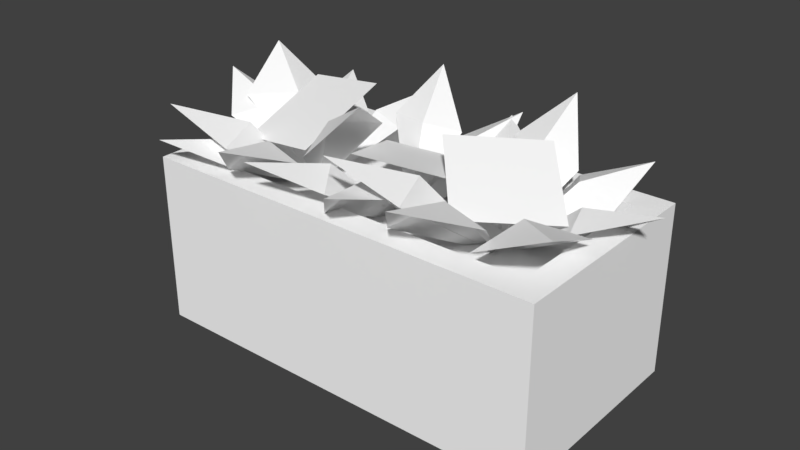 # Source: FlowersBox.blend  (saved by Blender 2.78.0; exported with 4.5.12 LTS)
import bpy
from mathutils import Matrix  # noqa: F401  (used for matrix-valued properties, if any)

bpy.ops.wm.read_factory_settings(use_empty=True)
scene = bpy.context.scene
scene.name = 'Scene'

# ---- collections
col_collection_1 = bpy.data.collections.new('Collection 1'); scene.collection.children.link(col_collection_1)

# ---- materials (node trees are filled in below, after node groups)
mat_default_material = bpy.data.materials.new('Default_Material')
mat_default_material.alpha_threshold = 0.0
mat_default_material.use_transparent_shadow = False
mat_default_material.diffuse_color = (1.0, 1.0, 1.0, 1.0)
mat_default_material.roughness = 0.5

# ---- material node trees

# ---- world
world_world = bpy.data.worlds.new('World'); scene.world = world_world
world_world.color = (0.05088, 0.05088, 0.05088)
world_world.use_sun_shadow = False
world_world.sun_shadow_jitter_overblur = 0.0
world_world.cycles.sampling_method = 'MANUAL'

# ---- meshes
me_scene_018 = bpy.data.meshes.new('Scene.018')
me_scene_018.from_pydata([(-73.87, 39.15, 33.38), (-73.87, 39.15, -33.38), (73.87, 39.15, -33.38), (73.87, 39.15, 33.38), (84.74, -20.98, 44.25), (84.74, 49.69, 44.25), (84.74, 49.69, -44.25), (84.74, -20.98, -44.25), (-84.74, 49.69, -44.25), (-84.74, -20.98, -44.25), (73.87, 49.69, 33.38), (73.87, 49.69, -33.38), (-73.87, 49.69, -33.38), (-84.74, 49.69, 44.25), (-84.74, -20.98, 44.25), (-73.87, 49.69, 33.38), (-101.0, 68.49, -8.477), (-71.85, 60.57, -3.733), (-83.85, 56.22, 9.168), (-45.94, 33.37, -5.301e-07), (-75.75, 53.63, -18.37), (-73.94, 61.15, -52.7), (-60.32, 57.01, -25.68), (-77.3, 50.88, -27.44), (-50.03, 49.92, -36.69), (-76.65, 61.07, 51.21), (-61.97, 56.94, 24.75), (-52.8, 53.32, 39.98), (-75.69, 47.59, 23.43), (-67.1, 53.64, 15.52), (-63.19, 70.32, -19.78), (-25.32, 77.28, -12.3), (-29.22, 60.6, 22.99), (-81.76, 70.89, 40.53), (-62.7, 61.69, 18.51), (-55.55, 58.98, 37.97), (-79.34, 53.87, 12.54), (-87.85, 78.74, -22.77), (-63.93, 65.18, -9.483), (-82.43, 63.32, 1.549), (-61.46, 59.11, -28.42), (-20.76, 68.45, -49.69), (-37.05, 59.95, -25.29), (-40.7, 51.65, -41.01), (-21.19, 57.77, -20.7), (-1.042, 84.67, 24.6), (-27.84, 68.86, 11.85), (-11.2, 69.0, 0.8011), (-25.11, 60.9, 28.14), (-32.21, 71.73, 61.12), (-41.26, 63.18, 29.39), (-21.69, 61.35, 34.26), (-52.07, 52.72, 40.31), (10.3, 61.97, -50.75), (25.83, 57.44, -24.84), (8.454, 52.21, -25.13), (40.96, 33.37, -5.301e-07), (34.81, 49.65, -36.51), (71.45, 59.05, -52.39), (56.36, 55.99, -26.01), (47.77, 50.84, -41.13), (70.51, 47.49, -23.75), (18.66, 73.61, 4.114), (46.72, 69.95, -23.07), (70.9, 54.93, 3.923), (42.85, 58.59, 31.1), (40.67, 79.57, -46.89), (41.77, 65.5, -19.81), (26.09, 64.78, -28.91), (54.27, 58.78, -28.52), (99.3, 63.15, -6.581), (69.29, 57.47, -6.49), (79.43, 48.31, -18.43), (74.13, 54.61, 9.188), (41.2, 72.69, 60.88), (38.93, 63.43, 28.64), (61.63, 63.72, 37.22), (21.89, 51.56, 37.32), (84.67, 67.12, 35.82), (61.84, 59.92, 16.86), (82.41, 55.89, 8.183), (53.92, 52.29, 34.84), (1.826, 75.03, 46.12), (22.14, 64.84, 20.73), (28.86, 62.12, 39.64), (6.12, 55.9, 17.77), (13.04, 62.86, -54.14), (6.177, 57.44, -26.24), (-5.373, 52.72, -38.33), (-2.64e-06, 33.37, -5.301e-07), (20.24, 50.23, -28.38), (-3.658, 67.67, 26.72), (-16.13, 58.37, -7.462), (19.29, 54.48, -19.33), (31.76, 63.78, 14.85), (-14.98, 79.9, -39.77), (-6.166, 65.11, -16.14), (-22.91, 63.78, -20.56), (3.446, 60.08, -27.82), (13.85, 67.59, 58.74), (3.909, 60.33, 29.0), (22.76, 60.08, 32.23), (-4.62, 49.04, 39.38), (-26.32, 67.78, 55.38), (-13.66, 60.89, 26.12), (-2.427, 57.77, 41.6), (-28.68, 51.37, 26.84)], [], [(0, 2, 1), (0, 3, 2), (4, 6, 5), (4, 7, 6), (7, 8, 6), (7, 9, 8), (5, 11, 10), (5, 6, 11), (6, 12, 11), (6, 8, 12), (10, 2, 3), (10, 11, 2), (11, 1, 2), (11, 12, 1), (9, 13, 8), (9, 14, 13), (14, 5, 13), (14, 4, 5), (8, 15, 12), (8, 13, 15), (13, 10, 15), (13, 5, 10), (12, 0, 1), (12, 15, 0), (15, 3, 0), (15, 10, 3), (16, 18, 17), (18, 19, 17), (19, 20, 17), (20, 16, 17), (21, 23, 22), (23, 19, 22), (19, 24, 22), (24, 21, 22), (25, 27, 26), (27, 19, 26), (19, 28, 26), (28, 25, 26), (29, 31, 30), (29, 32, 31), (33, 35, 34), (35, 19, 34), (19, 36, 34), (36, 33, 34), (37, 39, 38), (39, 19, 38), (19, 40, 38), (40, 37, 38), (41, 43, 42), (43, 19, 42), (19, 44, 42), (44, 41, 42), (45, 47, 46), (47, 19, 46), (19, 48, 46), (48, 45, 46), (49, 51, 50), (51, 19, 50), (19, 52, 50), (52, 49, 50), (53, 55, 54), (55, 56, 54), (56, 57, 54), (57, 53, 54), (58, 60, 59), (60, 56, 59), (56, 61, 59), (61, 58, 59), (62, 64, 63), (62, 65, 64), (66, 68, 67), (68, 56, 67), (56, 69, 67), (69, 66, 67), (70, 72, 71), (72, 56, 71), (56, 73, 71), (73, 70, 71), (74, 76, 75), (76, 56, 75), (56, 77, 75), (77, 74, 75), (78, 80, 79), (80, 56, 79), (56, 81, 79), (81, 78, 79), (82, 84, 83), (84, 56, 83), (56, 85, 83), (85, 82, 83), (86, 88, 87), (88, 89, 87), (89, 90, 87), (90, 86, 87), (91, 93, 92), (91, 94, 93), (95, 97, 96), (97, 89, 96), (89, 98, 96), (98, 95, 96), (99, 101, 100), (101, 89, 100), (89, 102, 100), (102, 99, 100), (103, 105, 104), (105, 89, 104), (89, 106, 104), (106, 103, 104)])
me_scene_018.polygons.foreach_set('use_smooth', [True] * 108)
_k = set([(0, 1), (0, 3), (0, 15), (1, 2), (1, 12), (2, 3), (2, 11), (3, 10), (4, 5), (5, 6), (5, 13), (6, 7), (6, 8), (8, 9), (8, 13), (10, 11), (10, 15), (11, 12), (12, 15), (13, 14), (16, 17), (17, 18), (17, 19), (17, 20), (19, 22), (19, 26), (19, 34), (19, 38), (19, 42), (19, 46), (19, 50), (21, 22), (22, 23), (22, 24), (25, 26), (26, 27), (26, 28), (33, 34), (34, 35), (34, 36), (37, 38), (38, 39), (38, 40), (41, 42), (42, 43), (42, 44), (45, 46), (46, 47), (46, 48), (49, 50), (50, 51), (50, 52), (53, 54), (54, 55), (54, 56), (54, 57), (56, 59), (56, 67), (56, 71), (56, 75), (56, 79), (56, 83), (58, 59), (59, 60), (59, 61), (66, 67), (67, 68), (67, 69), (70, 71), (71, 72), (71, 73), (74, 75), (75, 76), (75, 77), (78, 79), (79, 80), (79, 81), (82, 83), (83, 84), (83, 85), (86, 87), (87, 88), (87, 89), (87, 90), (89, 96), (89, 100), (89, 104), (95, 96), (96, 97), (96, 98), (99, 100), (100, 101), (100, 102), (103, 104), (104, 105), (104, 106)])
me_scene_018.attributes.new('sharp_edge', 'BOOLEAN', 'EDGE').data.foreach_set('value', [ (min(e.vertices), max(e.vertices)) in _k for e in me_scene_018.edges])
_uv = me_scene_018.uv_layers.new(name='UVSet0')
_uv.uv.foreach_set('vector', [0.7115, 0.5302, 0.7756, 0.5591, 0.7115, 0.5591, 0.7115, 0.5302, 0.7756, 0.5302, 0.7756, 0.5591, 0.6539, 0.1762, 0.7119, 0.2169, 0.6539, 0.2169, 0.6539, 0.1762, 0.7119, 0.1762, 0.7119, 0.2169, 0.6145, 0.1761, 0.7121, 0.2168, 0.6145, 0.2168, 0.6145, 0.1761, 0.7121, 0.1761, 0.7121, 0.2168, 0.6729, 0.2167, 0.621, 0.2104, 0.6667, 0.2104, 0.6729, 0.2167, 0.6148, 0.2167, 0.621, 0.2104, 0.7121, 0.2168, 0.6208, 0.2104, 0.7059, 0.2104, 0.7121, 0.2168, 0.6145, 0.2168, 0.6208, 0.2104, 0.6201, 0.1835, 0.6662, 0.196, 0.6201, 0.196, 0.6201, 0.1835, 0.6662, 0.1835, 0.6662, 0.196, 0.6201, 0.1837, 0.706, 0.1962, 0.6201, 0.1962, 0.6201, 0.1837, 0.706, 0.1837, 0.706, 0.1962, 0.6539, 0.1762, 0.7119, 0.2169, 0.6539, 0.2169, 0.6539, 0.1762, 0.7119, 0.1762, 0.7119, 0.2169, 0.6145, 0.1761, 0.7121, 0.2168, 0.6145, 0.2168, 0.6145, 0.1761, 0.7121, 0.1761, 0.7121, 0.2168, 0.6729, 0.2167, 0.621, 0.2104, 0.6667, 0.2104, 0.6729, 0.2167, 0.6148, 0.2167, 0.621, 0.2104, 0.7121, 0.2168, 0.6208, 0.2104, 0.7059, 0.2104, 0.7121, 0.2168, 0.6145, 0.2168, 0.6208, 0.2104, 0.6201, 0.1835, 0.6662, 0.196, 0.6201, 0.196, 0.6201, 0.1835, 0.6662, 0.1835, 0.6662, 0.196, 0.6201, 0.1837, 0.706, 0.1962, 0.6201, 0.1962, 0.6201, 0.1837, 0.706, 0.1837, 0.706, 0.1962, 0.504, 0.2134, 0.5871, 0.1592, 0.6111, 0.2089, 0.5871, 0.1592, 0.718, 0.2055, 0.6111, 0.2089, 0.718, 0.2055, 0.6076, 0.2573, 0.6111, 0.2089, 0.6076, 0.2573, 0.504, 0.2134, 0.6111, 0.2089, 0.504, 0.2134, 0.5871, 0.1592, 0.6111, 0.2089, 0.5871, 0.1592, 0.718, 0.2055, 0.6111, 0.2089, 0.718, 0.2055, 0.6076, 0.2573, 0.6111, 0.2089, 0.6076, 0.2573, 0.504, 0.2134, 0.6111, 0.2089, 0.504, 0.2134, 0.5871, 0.1592, 0.6111, 0.2089, 0.5871, 0.1592, 0.718, 0.2055, 0.6111, 0.2089, 0.718, 0.2055, 0.6076, 0.2573, 0.6111, 0.2089, 0.6076, 0.2573, 0.504, 0.2134, 0.6111, 0.2089, 0.5167, 0.256, 0.6294, 0.3688, 0.5167, 0.3688, 0.5167, 0.256, 0.6294, 0.256, 0.6294, 0.3688, 0.5042, 0.1173, 0.5888, 0.05745, 0.6133, 0.1122, 0.5888, 0.05745, 0.7174, 0.1085, 0.6133, 0.1122, 0.7174, 0.1085, 0.6097, 0.1657, 0.6133, 0.1122, 0.6097, 0.1657, 0.5042, 0.1173, 0.6133, 0.1122, 0.5042, 0.1173, 0.5888, 0.05745, 0.6133, 0.1122, 0.5888, 0.05745, 0.7174, 0.1085, 0.6133, 0.1122, 0.7174, 0.1085, 0.6097, 0.1657, 0.6133, 0.1122, 0.6097, 0.1657, 0.5042, 0.1173, 0.6133, 0.1122, 0.5042, 0.1173, 0.5888, 0.05745, 0.6133, 0.1122, 0.5888, 0.05745, 0.7174, 0.1085, 0.6133, 0.1122, 0.7174, 0.1085, 0.6097, 0.1657, 0.6133, 0.1122, 0.6097, 0.1657, 0.5042, 0.1173, 0.6133, 0.1122, 0.5042, 0.1173, 0.5888, 0.05745, 0.6133, 0.1122, 0.5888, 0.05745, 0.7174, 0.1085, 0.6133, 0.1122, 0.7174, 0.1085, 0.6097, 0.1657, 0.6133, 0.1122, 0.6097, 0.1657, 0.5042, 0.1173, 0.6133, 0.1122, 0.504, 0.2134, 0.5871, 0.1592, 0.6111, 0.2089, 0.5871, 0.1592, 0.718, 0.2055, 0.6111, 0.2089, 0.718, 0.2055, 0.6076, 0.2573, 0.6111, 0.2089, 0.6076, 0.2573, 0.504, 0.2134, 0.6111, 0.2089, 0.504, 0.2134, 0.5871, 0.1592, 0.6111, 0.2089, 0.5871, 0.1592, 0.718, 0.2055, 0.6111, 0.2089, 0.718, 0.2055, 0.6076, 0.2573, 0.6111, 0.2089, 0.6076, 0.2573, 0.504, 0.2134, 0.6111, 0.2089, 0.504, 0.2134, 0.5871, 0.1592, 0.6111, 0.2089, 0.5871, 0.1592, 0.718, 0.2055, 0.6111, 0.2089, 0.718, 0.2055, 0.6076, 0.2573, 0.6111, 0.2089, 0.6076, 0.2573, 0.504, 0.2134, 0.6111, 0.2089, 0.5167, 0.256, 0.6294, 0.3688, 0.5167, 0.3688, 0.5167, 0.256, 0.6294, 0.256, 0.6294, 0.3688, 0.5042, 0.1173, 0.5888, 0.05745, 0.6133, 0.1122, 0.5888, 0.05745, 0.7174, 0.1085, 0.6133, 0.1122, 0.7174, 0.1085, 0.6097, 0.1657, 0.6133, 0.1122, 0.6097, 0.1657, 0.5042, 0.1173, 0.6133, 0.1122, 0.5042, 0.1173, 0.5888, 0.05745, 0.6133, 0.1122, 0.5888, 0.05745, 0.7174, 0.1085, 0.6133, 0.1122, 0.7174, 0.1085, 0.6097, 0.1657, 0.6133, 0.1122, 0.6097, 0.1657, 0.5042, 0.1173, 0.6133, 0.1122, 0.5042, 0.1173, 0.5888, 0.05745, 0.6133, 0.1122, 0.5888, 0.05745, 0.7174, 0.1085, 0.6133, 0.1122, 0.7174, 0.1085, 0.6097, 0.1657, 0.6133, 0.1122, 0.6097, 0.1657, 0.5042, 0.1173, 0.6133, 0.1122, 0.504, 0.2134, 0.5871, 0.1592, 0.6111, 0.2089, 0.5871, 0.1592, 0.718, 0.2055, 0.6111, 0.2089, 0.718, 0.2055, 0.6076, 0.2573, 0.6111, 0.2089, 0.6076, 0.2573, 0.504, 0.2134, 0.6111, 0.2089, 0.504, 0.2134, 0.5871, 0.1592, 0.6111, 0.2089, 0.5871, 0.1592, 0.718, 0.2055, 0.6111, 0.2089, 0.718, 0.2055, 0.6076, 0.2573, 0.6111, 0.2089, 0.6076, 0.2573, 0.504, 0.2134, 0.6111, 0.2089, 0.504, 0.2134, 0.5871, 0.1592, 0.6111, 0.2089, 0.5871, 0.1592, 0.718, 0.2055, 0.6111, 0.2089, 0.718, 0.2055, 0.6076, 0.2573, 0.6111, 0.2089, 0.6076, 0.2573, 0.504, 0.2134, 0.6111, 0.2089, 0.5167, 0.256, 0.6294, 0.3688, 0.5167, 0.3688, 0.5167, 0.256, 0.6294, 0.256, 0.6294, 0.3688, 0.5042, 0.1173, 0.5888, 0.05745, 0.6133, 0.1122, 0.5888, 0.05745, 0.7174, 0.1085, 0.6133, 0.1122, 0.7174, 0.1085, 0.6097, 0.1657, 0.6133, 0.1122, 0.6097, 0.1657, 0.5042, 0.1173, 0.6133, 0.1122, 0.5042, 0.1173, 0.5888, 0.05745, 0.6133, 0.1122, 0.5888, 0.05745, 0.7174, 0.1085, 0.6133, 0.1122, 0.7174, 0.1085, 0.6097, 0.1657, 0.6133, 0.1122, 0.6097, 0.1657, 0.5042, 0.1173, 0.6133, 0.1122, 0.504, 0.2134, 0.5871, 0.1592, 0.6111, 0.2089, 0.5871, 0.1592, 0.718, 0.2055, 0.6111, 0.2089, 0.718, 0.2055, 0.6076, 0.2573, 0.6111, 0.2089, 0.6076, 0.2573, 0.504, 0.2134, 0.6111, 0.2089])
_ca = me_scene_018.color_attributes.new('VertexColors', 'BYTE_COLOR', 'CORNER')
_ca.data.foreach_set('color', [0.1248, 0.06848, 0.04374, 1.0, 0.1248, 0.06848, 0.04374, 1.0, 0.1248, 0.06848, 0.04374, 1.0, 0.1301, 0.08228, 0.05781, 1.0, 0.1301, 0.08228, 0.05781, 1.0, 0.1301, 0.08228, 0.05781, 1.0, 0.05448, 0.03955, 0.0331, 1.0, 0.05448, 0.03955, 0.0331, 1.0, 0.05448, 0.03955, 0.0331, 1.0, 0.0648, 0.05127, 0.04231, 1.0, 0.0648, 0.05127, 0.04231, 1.0, 0.0648, 0.05127, 0.04231, 1.0, 0.04231, 0.02624, 0.01938, 1.0, 0.04231, 0.02624, 0.01938, 1.0, 0.04231, 0.02624, 0.01938, 1.0, 0.06848, 0.05448, 0.04374, 1.0, 0.06848, 0.05448, 0.04374, 1.0, 0.06848, 0.05448, 0.04374, 1.0, 0.05613, 0.04231, 0.03434, 1.0, 0.05613, 0.04231, 0.03434, 1.0, 0.05613, 0.04231, 0.03434, 1.0, 0.03689, 0.02217, 0.01681, 1.0, 0.03689, 0.02217, 0.01681, 1.0, 0.03689, 0.02217, 0.01681, 1.0, 0.02956, 0.016, 0.01229, 1.0, 0.02956, 0.016, 0.01229, 1.0, 0.02956, 0.016, 0.01229, 1.0, 0.02315, 0.009721, 0.006995, 1.0, 0.02315, 0.009721, 0.006995, 1.0, 0.02315, 0.009721, 0.006995, 1.0, 0.1046, 0.09306, 0.07619, 1.0, 0.1046, 0.09306, 0.07619, 1.0, 0.1046, 0.09306, 0.07619, 1.0, 0.1144, 0.107, 0.08866, 1.0, 0.1144, 0.107, 0.08866, 1.0, 0.1144, 0.107, 0.08866, 1.0, 0.09759, 0.0865, 0.07036, 1.0, 0.09759, 0.0865, 0.07036, 1.0, 0.09759, 0.0865, 0.07036, 1.0, 0.107, 0.0999, 0.08228, 1.0, 0.107, 0.0999, 0.08228, 1.0, 0.107, 0.0999, 0.08228, 1.0, 0.05448, 0.03955, 0.0331, 1.0, 0.05448, 0.03955, 0.0331, 1.0, 0.05448, 0.03955, 0.0331, 1.0, 0.0648, 0.05127, 0.04231, 1.0, 0.0648, 0.05127, 0.04231, 1.0, 0.0648, 0.05127, 0.04231, 1.0, 0.04231, 0.02624, 0.01938, 1.0, 0.04231, 0.02624, 0.01938, 1.0, 0.04231, 0.02624, 0.01938, 1.0, 0.06848, 0.05448, 0.04374, 1.0, 0.06848, 0.05448, 0.04374, 1.0, 0.06848, 0.05448, 0.04374, 1.0, 0.05613, 0.04231, 0.03434, 1.0, 0.05613, 0.04231, 0.03434, 1.0, 0.05613, 0.04231, 0.03434, 1.0, 0.03689, 0.02217, 0.01681, 1.0, 0.03689, 0.02217, 0.01681, 1.0, 0.03689, 0.02217, 0.01681, 1.0, 0.02956, 0.016, 0.01229, 1.0, 0.02956, 0.016, 0.01229, 1.0, 0.02956, 0.016, 0.01229, 1.0, 0.02315, 0.009721, 0.006995, 1.0, 0.02315, 0.009721, 0.006995, 1.0, 0.02315, 0.009721, 0.006995, 1.0, 0.1046, 0.09306, 0.07619, 1.0, 0.1046, 0.09306, 0.07619, 1.0, 0.1046, 0.09306, 0.07619, 1.0, 0.1144, 0.107, 0.08866, 1.0, 0.1144, 0.107, 0.08866, 1.0, 0.1144, 0.107, 0.08866, 1.0, 0.09759, 0.0865, 0.07036, 1.0, 0.09759, 0.0865, 0.07036, 1.0, 0.09759, 0.0865, 0.07036, 1.0, 0.107, 0.0999, 0.08228, 1.0, 0.107, 0.0999, 0.08228, 1.0, 0.107, 0.0999, 0.08228, 1.0, 0.04667, 0.07421, 0.016, 1.0, 0.04667, 0.07421, 0.016, 1.0, 0.04667, 0.07421, 0.016, 1.0, 0.03434, 0.0648, 0.01229, 1.0, 0.03434, 0.0648, 0.01229, 1.0, 0.03434, 0.0648, 0.01229, 1.0, 0.05448, 0.07819, 0.01938, 1.0, 0.05448, 0.07819, 0.01938, 1.0, 0.05448, 0.07819, 0.01938, 1.0, 0.07036, 0.08866, 0.02416, 1.0, 0.07036, 0.08866, 0.02416, 1.0, 0.07036, 0.08866, 0.02416, 1.0, 0.04667, 0.07421, 0.016, 1.0, 0.04667, 0.07421, 0.016, 1.0, 0.04667, 0.07421, 0.016, 1.0, 0.03434, 0.0648, 0.01229, 1.0, 0.03434, 0.0648, 0.01229, 1.0, 0.03434, 0.0648, 0.01229, 1.0, 0.05448, 0.07819, 0.01938, 1.0, 0.05448, 0.07819, 0.01938, 1.0, 0.05448, 0.07819, 0.01938, 1.0, 0.07036, 0.08866, 0.02416, 1.0, 0.07036, 0.08866, 0.02416, 1.0, 0.07036, 0.08866, 0.02416, 1.0, 0.04667, 0.07421, 0.016, 1.0, 0.04667, 0.07421, 0.016, 1.0, 0.04667, 0.07421, 0.016, 1.0, 0.03434, 0.0648, 0.01229, 1.0, 0.03434, 0.0648, 0.01229, 1.0, 0.03434, 0.0648, 0.01229, 1.0, 0.05448, 0.07819, 0.01938, 1.0, 0.05448, 0.07819, 0.01938, 1.0, 0.05448, 0.07819, 0.01938, 1.0, 0.07036, 0.08866, 0.02416, 1.0, 0.07036, 0.08866, 0.02416, 1.0, 0.07036, 0.08866, 0.02416, 1.0, 0.15, 0.06663, 0.02956, 1.0, 0.15, 0.06663, 0.02956, 1.0, 0.15, 0.06663, 0.02956, 1.0, 0.0648, 0.07227, 0.03689, 1.0, 0.0648, 0.07227, 0.03689, 1.0, 0.0648, 0.07227, 0.03689, 1.0, 0.1274, 0.2122, 0.02956, 1.0, 0.1274, 0.2122, 0.02956, 1.0, 0.1274, 0.2122, 0.02956, 1.0, 0.1195, 0.2122, 0.02843, 1.0, 0.1195, 0.2122, 0.02843, 1.0, 0.1195, 0.2122, 0.02843, 1.0, 0.07227, 0.15, 0.02217, 1.0, 0.07227, 0.15, 0.02217, 1.0, 0.07227, 0.15, 0.02217, 1.0, 0.08022, 0.15, 0.02217, 1.0, 0.08022, 0.15, 0.02217, 1.0, 0.08022, 0.15, 0.02217, 1.0, 0.1274, 0.2122, 0.02956, 1.0, 0.1274, 0.2122, 0.02956, 1.0, 0.1274, 0.2122, 0.02956, 1.0, 0.1195, 0.2122, 0.02843, 1.0, 0.1195, 0.2122, 0.02843, 1.0, 0.1195, 0.2122, 0.02843, 1.0, 0.07227, 0.15, 0.02217, 1.0, 0.07227, 0.15, 0.02217, 1.0, 0.07227, 0.15, 0.02217, 1.0, 0.08022, 0.15, 0.02217, 1.0, 0.08022, 0.15, 0.02217, 1.0, 0.08022, 0.15, 0.02217, 1.0, 0.1274, 0.2122, 0.02956, 1.0, 0.1274, 0.2122, 0.02956, 1.0, 0.1274, 0.2122, 0.02956, 1.0, 0.1195, 0.2122, 0.02843, 1.0, 0.1195, 0.2122, 0.02843, 1.0, 0.1195, 0.2122, 0.02843, 1.0, 0.07227, 0.15, 0.02217, 1.0, 0.07227, 0.15, 0.02217, 1.0, 0.07227, 0.15, 0.02217, 1.0, 0.08022, 0.15, 0.02217, 1.0, 0.08022, 0.15, 0.02217, 1.0, 0.08022, 0.15, 0.02217, 1.0, 0.1274, 0.2122, 0.02956, 1.0, 0.1274, 0.2122, 0.02956, 1.0, 0.1274, 0.2122, 0.02956, 1.0, 0.1195, 0.2122, 0.02843, 1.0, 0.1195, 0.2122, 0.02843, 1.0, 0.1195, 0.2122, 0.02843, 1.0, 0.07227, 0.15, 0.02217, 1.0, 0.07227, 0.15, 0.02217, 1.0, 0.07227, 0.15, 0.02217, 1.0, 0.08022, 0.15, 0.02217, 1.0, 0.08022, 0.15, 0.02217, 1.0, 0.08022, 0.15, 0.02217, 1.0, 0.04667, 0.07421, 0.016, 1.0, 0.04667, 0.07421, 0.016, 1.0, 0.04667, 0.07421, 0.016, 1.0, 0.03434, 0.0648, 0.01229, 1.0, 0.03434, 0.0648, 0.01229, 1.0, 0.03434, 0.0648, 0.01229, 1.0, 0.05448, 0.07819, 0.01938, 1.0, 0.05448, 0.07819, 0.01938, 1.0, 0.05448, 0.07819, 0.01938, 1.0, 0.07036, 0.08866, 0.02416, 1.0, 0.07036, 0.08866, 0.02416, 1.0, 0.07036, 0.08866, 0.02416, 1.0, 0.04667, 0.07421, 0.016, 1.0, 0.04667, 0.07421, 0.016, 1.0, 0.04667, 0.07421, 0.016, 1.0, 0.03434, 0.0648, 0.01229, 1.0, 0.03434, 0.0648, 0.01229, 1.0, 0.03434, 0.0648, 0.01229, 1.0, 0.05448, 0.07819, 0.01938, 1.0, 0.05448, 0.07819, 0.01938, 1.0, 0.05448, 0.07819, 0.01938, 1.0, 0.07036, 0.08866, 0.02416, 1.0, 0.07036, 0.08866, 0.02416, 1.0, 0.07036, 0.08866, 0.02416, 1.0, 0.04667, 0.07421, 0.016, 1.0, 0.04667, 0.07421, 0.016, 1.0, 0.04667, 0.07421, 0.016, 1.0, 0.03434, 0.0648, 0.01229, 1.0, 0.03434, 0.0648, 0.01229, 1.0, 0.03434, 0.0648, 0.01229, 1.0, 0.05448, 0.07819, 0.01938, 1.0, 0.05448, 0.07819, 0.01938, 1.0, 0.05448, 0.07819, 0.01938, 1.0, 0.07036, 0.08866, 0.02416, 1.0, 0.07036, 0.08866, 0.02416, 1.0, 0.07036, 0.08866, 0.02416, 1.0, 0.15, 0.06663, 0.02956, 1.0, 0.15, 0.06663, 0.02956, 1.0, 0.15, 0.06663, 0.02956, 1.0, 0.0648, 0.07227, 0.03689, 1.0, 0.0648, 0.07227, 0.03689, 1.0, 0.0648, 0.07227, 0.03689, 1.0, 0.1274, 0.2122, 0.02956, 1.0, 0.1274, 0.2122, 0.02956, 1.0, 0.1274, 0.2122, 0.02956, 1.0, 0.1195, 0.2122, 0.02843, 1.0, 0.1195, 0.2122, 0.02843, 1.0, 0.1195, 0.2122, 0.02843, 1.0, 0.07227, 0.15, 0.02217, 1.0, 0.07227, 0.15, 0.02217, 1.0, 0.07227, 0.15, 0.02217, 1.0, 0.08022, 0.15, 0.02217, 1.0, 0.08022, 0.15, 0.02217, 1.0, 0.08022, 0.15, 0.02217, 1.0, 0.1274, 0.2122, 0.02956, 1.0, 0.1274, 0.2122, 0.02956, 1.0, 0.1274, 0.2122, 0.02956, 1.0, 0.1195, 0.2122, 0.02843, 1.0, 0.1195, 0.2122, 0.02843, 1.0, 0.1195, 0.2122, 0.02843, 1.0, 0.07227, 0.15, 0.02217, 1.0, 0.07227, 0.15, 0.02217, 1.0, 0.07227, 0.15, 0.02217, 1.0, 0.08022, 0.15, 0.02217, 1.0, 0.08022, 0.15, 0.02217, 1.0, 0.08022, 0.15, 0.02217, 1.0, 0.1274, 0.2122, 0.02956, 1.0, 0.1274, 0.2122, 0.02956, 1.0, 0.1274, 0.2122, 0.02956, 1.0, 0.1195, 0.2122, 0.02843, 1.0, 0.1195, 0.2122, 0.02843, 1.0, 0.1195, 0.2122, 0.02843, 1.0, 0.07227, 0.15, 0.02217, 1.0, 0.07227, 0.15, 0.02217, 1.0, 0.07227, 0.15, 0.02217, 1.0, 0.08022, 0.15, 0.02217, 1.0, 0.08022, 0.15, 0.02217, 1.0, 0.08022, 0.15, 0.02217, 1.0, 0.04667, 0.07421, 0.016, 1.0, 0.04667, 0.07421, 0.016, 1.0, 0.04667, 0.07421, 0.016, 1.0, 0.03434, 0.0648, 0.01229, 1.0, 0.03434, 0.0648, 0.01229, 1.0, 0.03434, 0.0648, 0.01229, 1.0, 0.05448, 0.07819, 0.01938, 1.0, 0.05448, 0.07819, 0.01938, 1.0, 0.05448, 0.07819, 0.01938, 1.0, 0.07036, 0.08866, 0.02416, 1.0, 0.07036, 0.08866, 0.02416, 1.0, 0.07036, 0.08866, 0.02416, 1.0, 0.04667, 0.07421, 0.016, 1.0, 0.04667, 0.07421, 0.016, 1.0, 0.04667, 0.07421, 0.016, 1.0, 0.03434, 0.0648, 0.01229, 1.0, 0.03434, 0.0648, 0.01229, 1.0, 0.03434, 0.0648, 0.01229, 1.0, 0.05448, 0.07819, 0.01938, 1.0, 0.05448, 0.07819, 0.01938, 1.0, 0.05448, 0.07819, 0.01938, 1.0, 0.07036, 0.08866, 0.02416, 1.0, 0.07036, 0.08866, 0.02416, 1.0, 0.07036, 0.08866, 0.02416, 1.0, 0.04667, 0.07421, 0.016, 1.0, 0.04667, 0.07421, 0.016, 1.0, 0.04667, 0.07421, 0.016, 1.0, 0.03434, 0.0648, 0.01229, 1.0, 0.03434, 0.0648, 0.01229, 1.0, 0.03434, 0.0648, 0.01229, 1.0, 0.05448, 0.07819, 0.01938, 1.0, 0.05448, 0.07819, 0.01938, 1.0, 0.05448, 0.07819, 0.01938, 1.0, 0.07036, 0.08866, 0.02416, 1.0, 0.07036, 0.08866, 0.02416, 1.0, 0.07036, 0.08866, 0.02416, 1.0, 0.15, 0.06663, 0.02956, 1.0, 0.15, 0.06663, 0.02956, 1.0, 0.15, 0.06663, 0.02956, 1.0, 0.0648, 0.07227, 0.03689, 1.0, 0.0648, 0.07227, 0.03689, 1.0, 0.0648, 0.07227, 0.03689, 1.0, 0.1274, 0.2122, 0.02956, 1.0, 0.1274, 0.2122, 0.02956, 1.0, 0.1274, 0.2122, 0.02956, 1.0, 0.1195, 0.2122, 0.02843, 1.0, 0.1195, 0.2122, 0.02843, 1.0, 0.1195, 0.2122, 0.02843, 1.0, 0.07227, 0.15, 0.02217, 1.0, 0.07227, 0.15, 0.02217, 1.0, 0.07227, 0.15, 0.02217, 1.0, 0.08022, 0.15, 0.02217, 1.0, 0.08022, 0.15, 0.02217, 1.0, 0.08022, 0.15, 0.02217, 1.0, 0.1274, 0.2122, 0.02956, 1.0, 0.1274, 0.2122, 0.02956, 1.0, 0.1274, 0.2122, 0.02956, 1.0, 0.1195, 0.2122, 0.02843, 1.0, 0.1195, 0.2122, 0.02843, 1.0, 0.1195, 0.2122, 0.02843, 1.0, 0.07227, 0.15, 0.02217, 1.0, 0.07227, 0.15, 0.02217, 1.0, 0.07227, 0.15, 0.02217, 1.0, 0.08022, 0.15, 0.02217, 1.0, 0.08022, 0.15, 0.02217, 1.0, 0.08022, 0.15, 0.02217, 1.0, 0.04667, 0.07421, 0.016, 1.0, 0.04667, 0.07421, 0.016, 1.0, 0.04667, 0.07421, 0.016, 1.0, 0.03434, 0.0648, 0.01229, 1.0, 0.03434, 0.0648, 0.01229, 1.0, 0.03434, 0.0648, 0.01229, 1.0, 0.05448, 0.07819, 0.01938, 1.0, 0.05448, 0.07819, 0.01938, 1.0, 0.05448, 0.07819, 0.01938, 1.0, 0.07036, 0.08866, 0.02416, 1.0, 0.07036, 0.08866, 0.02416, 1.0, 0.07036, 0.08866, 0.02416, 1.0])
me_scene_018.materials.append(mat_default_material)
me_scene_018.use_remesh_preserve_volume = False
me_scene_018.use_remesh_preserve_attributes = False
me_scene_018.use_mirror_vertex_groups = False
me_scene_018.update()
me_scene_018.normals_split_custom_set([tuple(v) for v in zip(*[iter([0.0, 1.0, 0.0, 0.0, 1.0, 0.0, 0.0, 1.0, 0.0, 0.0, 1.0, 0.0, 0.0, 1.0, 0.0, 0.0, 1.0, 0.0, 1.0, 0.0, 0.0, 1.0, 0.0, 0.0, 1.0, 0.0, 0.0, 1.0, 0.0, 0.0, 1.0, 0.0, 0.0, 1.0, 0.0, 0.0, 0.0, 0.0, -1.0, 0.0, 0.0, -1.0, 0.0, 0.0, -1.0, 0.0, 0.0, -1.0, 0.0, 0.0, -1.0, 0.0, 0.0, -1.0, 0.0, 1.0, 0.0, 0.0, 1.0, 0.0, 0.0, 1.0, 0.0, 0.0, 1.0, 0.0, 0.0, 1.0, 0.0, 0.0, 1.0, 0.0, 0.0, 1.0, 0.0, 0.0, 1.0, 0.0, 0.0, 1.0, 0.0, 0.0, 1.0, 0.0, 0.0, 1.0, 0.0, 0.0, 1.0, 0.0, -1.0, 0.0, 0.0, -1.0, 0.0, 0.0, -1.0, 0.0, 0.0, -1.0, 0.0, 0.0, -1.0, 0.0, 0.0, -1.0, 0.0, 0.0, 0.0, 0.0, 1.0, 0.0, 0.0, 1.0, 0.0, 0.0, 1.0, 0.0, 0.0, 1.0, 0.0, 0.0, 1.0, 0.0, 0.0, 1.0, -1.0, 0.0, 0.0, -1.0, 0.0, 0.0, -1.0, 0.0, 0.0, -1.0, 0.0, 0.0, -1.0, 0.0, 0.0, -1.0, 0.0, 0.0, 0.0, 0.0, 1.0, 0.0, 0.0, 1.0, 0.0, 0.0, 1.0, 0.0, 0.0, 1.0, 0.0, 0.0, 1.0, 0.0, 0.0, 1.0, 0.0, 1.0, 0.0, 0.0, 1.0, 0.0, 0.0, 1.0, 0.0, 0.0, 1.0, 0.0, 0.0, 1.0, 0.0, 0.0, 1.0, 0.0, 0.0, 1.0, 0.0, 0.0, 1.0, 0.0, 0.0, 1.0, 0.0, 0.0, 1.0, 0.0, 0.0, 1.0, 0.0, 0.0, 1.0, 0.0, 1.0, 0.0, 0.0, 1.0, 0.0, 0.0, 1.0, 0.0, 0.0, 1.0, 0.0, 0.0, 1.0, 0.0, 0.0, 1.0, 0.0, 0.0, 0.0, 0.0, -1.0, 0.0, 0.0, -1.0, 0.0, 0.0, -1.0, 0.0, 0.0, -1.0, 0.0, 0.0, -1.0, 0.0, 0.0, -1.0, 0.1655, 0.8777, 0.4498, 0.1655, 0.8777, 0.4498, 0.1655, 0.8777, 0.4498, 0.4997, 0.5662, 0.6555, 0.4997, 0.5662, 0.6555, 0.4997, 0.5662, 0.6555, 0.675, 0.5809, -0.4549, 0.675, 0.5809, -0.4549, 0.675, 0.5809, -0.4549, 0.3022, 0.8277, -0.4728, 0.3022, 0.8277, -0.4728, 0.3022, 0.8277, -0.4728, -0.351, 0.8828, 0.3122, -0.351, 0.8828, 0.3122, -0.351, 0.8828, 0.3122, -0.2972, 0.6137, 0.7315, -0.2972, 0.6137, 0.7315, -0.2972, 0.6137, 0.7315, 0.7047, 0.6729, 0.2249, 0.7047, 0.6729, 0.2249, 0.7047, 0.6729, 0.2249, 0.482, 0.8692, -0.11, 0.482, 0.8692, -0.11, 0.482, 0.8692, -0.11, 0.3225, 0.9461, 0.03117, 0.3225, 0.9461, 0.03117, 0.3225, 0.9461, 0.03117, 0.6702, 0.7036, -0.2359, 0.6702, 0.7036, -0.2359, 0.6702, 0.7036, -0.2359, -0.3192, 0.5743, -0.7539, -0.3192, 0.5743, -0.7539, -0.3192, 0.5743, -0.7539, -0.4918, 0.7765, -0.3939, -0.4918, 0.7765, -0.3939, -0.4918, 0.7765, -0.3939, -0.2406, 0.8876, 0.3927, -0.2406, 0.8876, 0.3927, -0.2406, 0.8876, 0.3927, -0.2406, 0.8876, 0.3927, -0.2406, 0.8876, 0.3927, -0.2406, 0.8876, 0.3927, 0.4115, 0.9111, -0.02461, 0.4115, 0.9111, -0.02461, 0.4115, 0.9111, -0.02461, 0.7785, 0.5938, -0.2033, 0.7785, 0.5938, -0.2033, 0.7785, 0.5938, -0.2033, 0.03369, 0.5608, -0.8273, 0.03369, 0.5608, -0.8273, 0.03369, 0.5608, -0.8273, -0.202, 0.829, -0.5215, -0.202, 0.829, -0.5215, -0.202, 0.829, -0.5215, 0.2072, 0.8464, 0.4905, 0.2072, 0.8464, 0.4905, 0.2072, 0.8464, 0.4905, 0.4172, 0.4682, 0.7789, 0.4172, 0.4682, 0.7789, 0.4172, 0.4682, 0.7789, 0.8749, 0.4826, -0.04097, 0.8749, 0.4826, -0.04097, 0.8749, 0.4826, -0.04097, 0.5605, 0.8071, -0.1859, 0.5605, 0.8071, -0.1859, 0.5605, 0.8071, -0.1859, -0.682, 0.7001, -0.2115, -0.682, 0.7001, -0.2115, -0.682, 0.7001, -0.2115, -0.9375, 0.3463, 0.03466, -0.9375, 0.3463, 0.03466, -0.9375, 0.3463, 0.03466, -0.1066, 0.7038, 0.7023, -0.1066, 0.7038, 0.7023, -0.1066, 0.7038, 0.7023, 0.02886, 0.9379, 0.3458, 0.02886, 0.9379, 0.3458, 0.02886, 0.9379, 0.3458, -0.2954, 0.8509, -0.4344, -0.2954, 0.8509, -0.4344, -0.2954, 0.8509, -0.4344, -0.4851, 0.4893, -0.7247, -0.4851, 0.4893, -0.7247, -0.4851, 0.4893, -0.7247, -0.8837, 0.3448, 0.3166, -0.8837, 0.3448, 0.3166, -0.8837, 0.3448, 0.3166, -0.6016, 0.6732, 0.4299, -0.6016, 0.6732, 0.4299, -0.6016, 0.6732, 0.4299, 0.1625, 0.9401, -0.2997, 0.1625, 0.9401, -0.2997, 0.1625, 0.9401, -0.2997, 0.2385, 0.6627, -0.7099, 0.2385, 0.6627, -0.7099, 0.2385, 0.6627, -0.7099, -0.8093, 0.4719, -0.3498, -0.8093, 0.4719, -0.3498, -0.8093, 0.4719, -0.3498, -0.6932, 0.7207, 0.003569, -0.6932, 0.7207, 0.003569, -0.6932, 0.7207, 0.003569, -0.2774, 0.9043, 0.3244, -0.2774, 0.9043, 0.3244, -0.2774, 0.9043, 0.3244, -0.2043, 0.638, 0.7425, -0.2043, 0.638, 0.7425, -0.2043, 0.638, 0.7425, 0.7552, 0.6365, 0.1565, 0.7552, 0.6365, 0.1565, 0.7552, 0.6365, 0.1565, 0.517, 0.8404, -0.1627, 0.517, 0.8404, -0.1627, 0.517, 0.8404, -0.1627, -0.3697, 0.9233, -0.1043, -0.3697, 0.9233, -0.1043, -0.3697, 0.9233, -0.1043, -0.7109, 0.6819, 0.172, -0.7109, 0.6819, 0.172, -0.7109, 0.6819, 0.172, 0.271, 0.6411, 0.7181, 0.271, 0.6411, 0.7181, 0.271, 0.6411, 0.7181, 0.4416, 0.8268, 0.3484, 0.4416, 0.8268, 0.3484, 0.4416, 0.8268, 0.3484, 0.3295, 0.919, 0.2162, 0.3295, 0.919, 0.2162, 0.3295, 0.919, 0.2162, 0.3295, 0.919, 0.2162, 0.3295, 0.919, 0.2162, 0.3295, 0.919, 0.2162, -0.2997, 0.8416, 0.4493, -0.2997, 0.8416, 0.4493, -0.2997, 0.8416, 0.4493, -0.4582, 0.4747, 0.7515, -0.4582, 0.4747, 0.7515, -0.4582, 0.4747, 0.7515, 0.6577, 0.3833, 0.6485, 0.6577, 0.3833, 0.6485, 0.6577, 0.3833, 0.6485, 0.6184, 0.7073, 0.3424, 0.6184, 0.7073, 0.3424, 0.6184, 0.7073, 0.3424, -0.1394, 0.7252, -0.6743, -0.1394, 0.7252, -0.6743, -0.1394, 0.7252, -0.6743, -0.5183, 0.4068, -0.7523, -0.5183, 0.4068, -0.7523, -0.5183, 0.4068, -0.7523, -0.5721, 0.7574, 0.3146, -0.5721, 0.7574, 0.3146, -0.5721, 0.7574, 0.3146, -0.1804, 0.9564, 0.2297, -0.1804, 0.9564, 0.2297, -0.1804, 0.9564, 0.2297, 0.09401, 0.9551, -0.281, 0.09401, 0.9551, -0.281, 0.09401, 0.9551, -0.281, 0.2529, 0.6762, -0.6919, 0.2529, 0.6762, -0.6919, 0.2529, 0.6762, -0.6919, -0.6442, 0.5044, -0.575, -0.6442, 0.5044, -0.575, -0.6442, 0.5044, -0.575, -0.6213, 0.7637, -0.1756, -0.6213, 0.7637, -0.1756, -0.6213, 0.7637, -0.1756, 0.02205, 0.9256, -0.3779, 0.02205, 0.9256, -0.3779, 0.02205, 0.9256, -0.3779, -0.1937, 0.6299, -0.7521, -0.1937, 0.6299, -0.7521, -0.1937, 0.6299, -0.7521, -0.7642, 0.6417, -0.06408, -0.7642, 0.6417, -0.06408, -0.7642, 0.6417, -0.06408, -0.4319, 0.8828, 0.1848, -0.4319, 0.8828, 0.1848, -0.4319, 0.8828, 0.1848, 0.4267, 0.9041, -0.02157, 0.4267, 0.9041, -0.02157, 0.4267, 0.9041, -0.02157, 0.7812, 0.5939, -0.1923, 0.7812, 0.5939, -0.1923, 0.7812, 0.5939, -0.1923, -0.1179, 0.4962, -0.8602, -0.1179, 0.4962, -0.8602, -0.1179, 0.4962, -0.8602, -0.3211, 0.7617, -0.5627, -0.3211, 0.7617, -0.5627, -0.3211, 0.7617, -0.5627, -0.4365, 0.8972, 0.06702, -0.4365, 0.8972, 0.06702, -0.4365, 0.8972, 0.06702, -0.6757, 0.6156, 0.4055, -0.6757, 0.6156, 0.4055, -0.6757, 0.6156, 0.4055, 0.4181, 0.6184, 0.6654, 0.4181, 0.6184, 0.6654, 0.4181, 0.6184, 0.6654, 0.4712, 0.8369, 0.2786, 0.4712, 0.8369, 0.2786, 0.4712, 0.8369, 0.2786, 0.01594, 0.9633, -0.2679, 0.01594, 0.9633, -0.2679, 0.01594, 0.9633, -0.2679, 0.01594, 0.9633, -0.2679, 0.01594, 0.9633, -0.2679, 0.01594, 0.9633, -0.2679, -0.2146, 0.7901, 0.5742, -0.2146, 0.7901, 0.5742, -0.2146, 0.7901, 0.5742, -0.2639, 0.3959, 0.8796, -0.2639, 0.3959, 0.8796, -0.2639, 0.3959, 0.8796, 0.7856, 0.3948, 0.4764, 0.7856, 0.3948, 0.4764, 0.7856, 0.3948, 0.4764, 0.6464, 0.7316, 0.2167, 0.6464, 0.7316, 0.2167, 0.6464, 0.7316, 0.2167, 0.05676, 0.9654, -0.2546, 0.05676, 0.9654, -0.2546, 0.05676, 0.9654, -0.2546, 0.127, 0.7178, -0.6845, 0.127, 0.7178, -0.6845, 0.127, 0.7178, -0.6845, -0.871, 0.4128, -0.2664, -0.871, 0.4128, -0.2664, -0.871, 0.4128, -0.2664, -0.7521, 0.6526, 0.09225, -0.7521, 0.6526, 0.09225, -0.7521, 0.6526, 0.09225, 0.3522, 0.9335, -0.06726, 0.3522, 0.9335, -0.06726, 0.3522, 0.9335, -0.06726, 0.6644, 0.661, -0.3489, 0.6644, 0.661, -0.3489, 0.6644, 0.661, -0.3489, -0.3749, 0.5334, -0.7582, -0.3749, 0.5334, -0.7582, -0.3749, 0.5334, -0.7582, -0.5048, 0.7657, -0.3985, -0.5048, 0.7657, -0.3985, -0.5048, 0.7657, -0.3985])] * 3)])

# ---- objects
ob_gameobject = bpy.data.objects.new('GameObject', None)
ob_polysurface3142 = bpy.data.objects.new('polySurface3142', me_scene_018)

# ---- transforms, parenting, visibility, modifiers, constraints
ob_gameobject.location = (0.0, -1.613e-07, 0.99)
ob_gameobject.rotation_euler = (1.571, -0.0, 0.0)
ob_gameobject.scale = (0.01, 0.01, 0.01)
ob_gameobject.empty_image_offset = (0.0, 0.0)
ob_gameobject.color = (0.8, 0.8, 0.8, 1.0)
ob_gameobject.lineart.crease_threshold = 0.0
ob_polysurface3142.parent = ob_gameobject
ob_polysurface3142.location = (0.8343, -59.02, -3.486)
ob_polysurface3142.color = (0.8, 0.8, 0.8, 1.0)
ob_polysurface3142.lineart.crease_threshold = 0.0

# ---- collection membership
col_collection_1.objects.link(ob_gameobject)
col_collection_1.objects.link(ob_polysurface3142)

# ---- scene / render settings (as saved in the file)
scene.frame_start = 1; scene.frame_end = 250; scene.frame_set(1)
scene.render.engine = 'BLENDER_EEVEE_NEXT'
scene.render.resolution_percentage = 50
scene.render.fps = 25
scene.render.dither_intensity = 0.0
scene.cycles.use_denoising = False
scene.cycles.samples = 128
scene.cycles.sampling_pattern = 'TABULATED_SOBOL'
scene.cycles.light_sampling_threshold = 0.0
scene.cycles.use_adaptive_sampling = False
scene.cycles.use_light_tree = False
scene.cycles.blur_glossy = 0.0
scene.cycles.sample_clamp_indirect = 0.0
scene.view_settings.view_transform = 'Standard'
bpy.context.view_layer.update()

# ---- added for rendering (the .blend has no active camera and no usable light): camera, sun
cam_auto = bpy.data.cameras.new('AutoCamera')
cam_auto.lens = 50.0
cam_auto.sensor_width = 36.0
cam_auto.clip_end = 1000.0
ob_auto_camera = bpy.data.objects.new('AutoCamera', cam_auto)
scene.collection.objects.link(ob_auto_camera)
ob_auto_camera.location = (2.35075, -2.8209, 2.59885)
ob_auto_camera.rotation_euler = (1.09748, -7.21219e-08, 0.694738)
scene.camera = ob_auto_camera
light_auto_sun = bpy.data.lights.new('AutoSun', 'SUN')
light_auto_sun.energy = 3.0
light_auto_sun.angle = 0.0523599
ob_auto_sun = bpy.data.objects.new('AutoSun', light_auto_sun)
scene.collection.objects.link(ob_auto_sun)
ob_auto_sun.rotation_euler = (0.872665, 0.174533, 0.523599)
bpy.context.view_layer.update()
